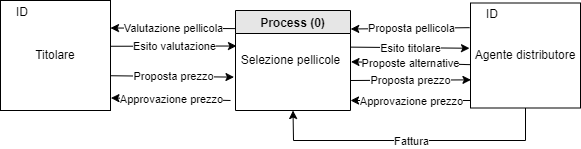

The diagram above was exported from draw.io. Its source (the exported page's mxGraphModel, read from the mxfile embedded in the PNG):
<mxGraphModel dx="1674" dy="756" grid="1" gridSize="10" guides="1" tooltips="1" connect="1" arrows="1" fold="1" page="1" pageScale="1" pageWidth="827" pageHeight="1169" math="0" shadow="0">
  <root>
    <mxCell id="0" />
    <mxCell id="1" parent="0" />
    <mxCell id="y30Y0a8EccLe6s_auats-1" value="Process (0)" style="swimlane;fillColor=#E6E6E6;" parent="1" vertex="1">
      <mxGeometry x="275" y="50" width="115" height="100" as="geometry" />
    </mxCell>
    <mxCell id="y30Y0a8EccLe6s_auats-13" value="Selezione pellicole" style="text;html=1;align=center;verticalAlign=middle;resizable=0;points=[];autosize=1;strokeColor=none;fillColor=none;" parent="y30Y0a8EccLe6s_auats-1" vertex="1">
      <mxGeometry x="-5" y="35" width="120" height="30" as="geometry" />
    </mxCell>
    <mxCell id="y30Y0a8EccLe6s_auats-5" value="" style="group" parent="1" vertex="1" connectable="0">
      <mxGeometry x="40" y="40" width="110" height="110" as="geometry" />
    </mxCell>
    <mxCell id="y30Y0a8EccLe6s_auats-6" value="Titolare" style="rounded=0;whiteSpace=wrap;html=1;fillColor=none;" parent="y30Y0a8EccLe6s_auats-5" vertex="1">
      <mxGeometry width="110" height="110.00000000000001" as="geometry" />
    </mxCell>
    <mxCell id="y30Y0a8EccLe6s_auats-7" value="ID" style="text;html=1;strokeColor=none;fillColor=none;align=center;verticalAlign=middle;whiteSpace=wrap;rounded=0;" parent="y30Y0a8EccLe6s_auats-5" vertex="1">
      <mxGeometry width="44" height="23.571428571428577" as="geometry" />
    </mxCell>
    <mxCell id="y30Y0a8EccLe6s_auats-8" value="" style="group" parent="1" vertex="1" connectable="0">
      <mxGeometry x="510" y="42.5" width="110" height="105" as="geometry" />
    </mxCell>
    <mxCell id="y30Y0a8EccLe6s_auats-9" value="Agente distributore" style="rounded=0;whiteSpace=wrap;html=1;fillColor=none;" parent="y30Y0a8EccLe6s_auats-8" vertex="1">
      <mxGeometry width="109.99999999999999" height="105" as="geometry" />
    </mxCell>
    <mxCell id="y30Y0a8EccLe6s_auats-10" value="ID" style="text;html=1;strokeColor=none;fillColor=none;align=center;verticalAlign=middle;whiteSpace=wrap;rounded=0;" parent="y30Y0a8EccLe6s_auats-8" vertex="1">
      <mxGeometry width="44" height="22.5" as="geometry" />
    </mxCell>
    <mxCell id="y30Y0a8EccLe6s_auats-11" value="" style="endArrow=classic;html=1;rounded=0;exitX=-0.021;exitY=1.096;exitDx=0;exitDy=0;entryX=1.002;entryY=0.185;entryDx=0;entryDy=0;entryPerimeter=0;exitPerimeter=0;" parent="1" source="y30Y0a8EccLe6s_auats-10" target="y30Y0a8EccLe6s_auats-1" edge="1">
      <mxGeometry relative="1" as="geometry">
        <mxPoint x="270" y="-50" as="sourcePoint" />
        <mxPoint x="370" y="-50" as="targetPoint" />
      </mxGeometry>
    </mxCell>
    <mxCell id="y30Y0a8EccLe6s_auats-12" value="Proposta pellicola" style="edgeLabel;resizable=0;html=1;align=center;verticalAlign=middle;" parent="y30Y0a8EccLe6s_auats-11" connectable="0" vertex="1">
      <mxGeometry relative="1" as="geometry" />
    </mxCell>
    <mxCell id="y30Y0a8EccLe6s_auats-14" value="" style="endArrow=classic;html=1;rounded=0;entryX=1;entryY=0.25;entryDx=0;entryDy=0;exitX=-0.004;exitY=0.181;exitDx=0;exitDy=0;exitPerimeter=0;" parent="1" source="y30Y0a8EccLe6s_auats-1" target="y30Y0a8EccLe6s_auats-6" edge="1">
      <mxGeometry relative="1" as="geometry">
        <mxPoint x="280" y="80" as="sourcePoint" />
        <mxPoint x="450" y="-20" as="targetPoint" />
      </mxGeometry>
    </mxCell>
    <mxCell id="y30Y0a8EccLe6s_auats-15" value="Valutazione pellicola" style="edgeLabel;resizable=0;html=1;align=center;verticalAlign=middle;" parent="y30Y0a8EccLe6s_auats-14" connectable="0" vertex="1">
      <mxGeometry relative="1" as="geometry" />
    </mxCell>
    <mxCell id="y30Y0a8EccLe6s_auats-21" value="" style="endArrow=classic;html=1;rounded=0;entryX=0.05;entryY=0.017;entryDx=0;entryDy=0;entryPerimeter=0;exitX=1.002;exitY=0.416;exitDx=0;exitDy=0;exitPerimeter=0;" parent="1" source="y30Y0a8EccLe6s_auats-6" target="y30Y0a8EccLe6s_auats-13" edge="1">
      <mxGeometry relative="1" as="geometry">
        <mxPoint x="150" y="89" as="sourcePoint" />
        <mxPoint x="270" y="90" as="targetPoint" />
      </mxGeometry>
    </mxCell>
    <mxCell id="y30Y0a8EccLe6s_auats-22" value="Esito valutazione" style="edgeLabel;resizable=0;html=1;align=center;verticalAlign=middle;" parent="y30Y0a8EccLe6s_auats-21" connectable="0" vertex="1">
      <mxGeometry relative="1" as="geometry" />
    </mxCell>
    <mxCell id="y30Y0a8EccLe6s_auats-23" value="" style="endArrow=classic;html=1;rounded=0;exitX=0.997;exitY=0.054;exitDx=0;exitDy=0;entryX=-0.009;entryY=0.431;entryDx=0;entryDy=0;exitPerimeter=0;entryPerimeter=0;" parent="1" source="y30Y0a8EccLe6s_auats-13" target="y30Y0a8EccLe6s_auats-9" edge="1">
      <mxGeometry relative="1" as="geometry">
        <mxPoint x="390" y="94.86000000000001" as="sourcePoint" />
        <mxPoint x="515" y="94.86000000000001" as="targetPoint" />
      </mxGeometry>
    </mxCell>
    <mxCell id="y30Y0a8EccLe6s_auats-24" value="Esito titolare" style="edgeLabel;resizable=0;html=1;align=center;verticalAlign=middle;" parent="y30Y0a8EccLe6s_auats-23" connectable="0" vertex="1">
      <mxGeometry relative="1" as="geometry" />
    </mxCell>
    <mxCell id="y30Y0a8EccLe6s_auats-25" value="" style="endArrow=classic;html=1;rounded=0;exitX=-0.004;exitY=0.587;exitDx=0;exitDy=0;exitPerimeter=0;entryX=1.004;entryY=0.544;entryDx=0;entryDy=0;entryPerimeter=0;" parent="1" source="y30Y0a8EccLe6s_auats-9" target="y30Y0a8EccLe6s_auats-13" edge="1">
      <mxGeometry relative="1" as="geometry">
        <mxPoint x="500" y="120" as="sourcePoint" />
        <mxPoint x="390" y="120" as="targetPoint" />
      </mxGeometry>
    </mxCell>
    <mxCell id="y30Y0a8EccLe6s_auats-26" value="Proposte alternative" style="edgeLabel;resizable=0;html=1;align=center;verticalAlign=middle;" parent="y30Y0a8EccLe6s_auats-25" connectable="0" vertex="1">
      <mxGeometry relative="1" as="geometry" />
    </mxCell>
    <mxCell id="y30Y0a8EccLe6s_auats-27" value="" style="endArrow=classic;html=1;rounded=0;exitX=1.004;exitY=0.684;exitDx=0;exitDy=0;exitPerimeter=0;entryX=0.029;entryY=1.054;entryDx=0;entryDy=0;entryPerimeter=0;" parent="1" source="y30Y0a8EccLe6s_auats-6" target="y30Y0a8EccLe6s_auats-13" edge="1">
      <mxGeometry relative="1" as="geometry">
        <mxPoint x="150" y="120" as="sourcePoint" />
        <mxPoint x="270" y="120" as="targetPoint" />
      </mxGeometry>
    </mxCell>
    <mxCell id="y30Y0a8EccLe6s_auats-28" value="Proposta prezzo" style="edgeLabel;resizable=0;html=1;align=center;verticalAlign=middle;" parent="y30Y0a8EccLe6s_auats-27" connectable="0" vertex="1">
      <mxGeometry relative="1" as="geometry" />
    </mxCell>
    <mxCell id="y30Y0a8EccLe6s_auats-29" value="" style="endArrow=classic;html=1;rounded=0;entryX=0.004;entryY=0.732;entryDx=0;entryDy=0;entryPerimeter=0;" parent="1" target="y30Y0a8EccLe6s_auats-9" edge="1">
      <mxGeometry relative="1" as="geometry">
        <mxPoint x="390" y="120" as="sourcePoint" />
        <mxPoint x="505" y="160" as="targetPoint" />
      </mxGeometry>
    </mxCell>
    <mxCell id="y30Y0a8EccLe6s_auats-30" value="Proposta prezzo" style="edgeLabel;resizable=0;html=1;align=center;verticalAlign=middle;" parent="y30Y0a8EccLe6s_auats-29" connectable="0" vertex="1">
      <mxGeometry relative="1" as="geometry" />
    </mxCell>
    <mxCell id="y30Y0a8EccLe6s_auats-31" value="" style="endArrow=classic;html=1;rounded=0;exitX=-0.004;exitY=0.64;exitDx=0;exitDy=0;exitPerimeter=0;" parent="1" edge="1">
      <mxGeometry relative="1" as="geometry">
        <mxPoint x="510" y="140" as="sourcePoint" />
        <mxPoint x="390" y="140" as="targetPoint" />
      </mxGeometry>
    </mxCell>
    <mxCell id="y30Y0a8EccLe6s_auats-32" value="Approvazione prezzo" style="edgeLabel;resizable=0;html=1;align=center;verticalAlign=middle;" parent="y30Y0a8EccLe6s_auats-31" connectable="0" vertex="1">
      <mxGeometry relative="1" as="geometry" />
    </mxCell>
    <mxCell id="y30Y0a8EccLe6s_auats-34" value="" style="endArrow=classic;html=1;rounded=0;entryX=1.004;entryY=0.886;entryDx=0;entryDy=0;entryPerimeter=0;" parent="1" target="y30Y0a8EccLe6s_auats-6" edge="1">
      <mxGeometry relative="1" as="geometry">
        <mxPoint x="270" y="140" as="sourcePoint" />
        <mxPoint x="402" y="150" as="targetPoint" />
      </mxGeometry>
    </mxCell>
    <mxCell id="y30Y0a8EccLe6s_auats-35" value="Approvazione prezzo" style="edgeLabel;resizable=0;html=1;align=center;verticalAlign=middle;" parent="y30Y0a8EccLe6s_auats-34" connectable="0" vertex="1">
      <mxGeometry relative="1" as="geometry" />
    </mxCell>
    <mxCell id="y30Y0a8EccLe6s_auats-36" value="" style="endArrow=classic;html=1;rounded=0;exitX=0.5;exitY=1;exitDx=0;exitDy=0;entryX=0.5;entryY=1;entryDx=0;entryDy=0;" parent="1" source="y30Y0a8EccLe6s_auats-9" target="y30Y0a8EccLe6s_auats-1" edge="1">
      <mxGeometry relative="1" as="geometry">
        <mxPoint x="360" y="130" as="sourcePoint" />
        <mxPoint x="460" y="130" as="targetPoint" />
        <Array as="points">
          <mxPoint x="565" y="180" />
          <mxPoint x="333" y="180" />
        </Array>
      </mxGeometry>
    </mxCell>
    <mxCell id="y30Y0a8EccLe6s_auats-37" value="Fattura" style="edgeLabel;resizable=0;html=1;align=center;verticalAlign=middle;" parent="y30Y0a8EccLe6s_auats-36" connectable="0" vertex="1">
      <mxGeometry relative="1" as="geometry" />
    </mxCell>
  </root>
</mxGraphModel>